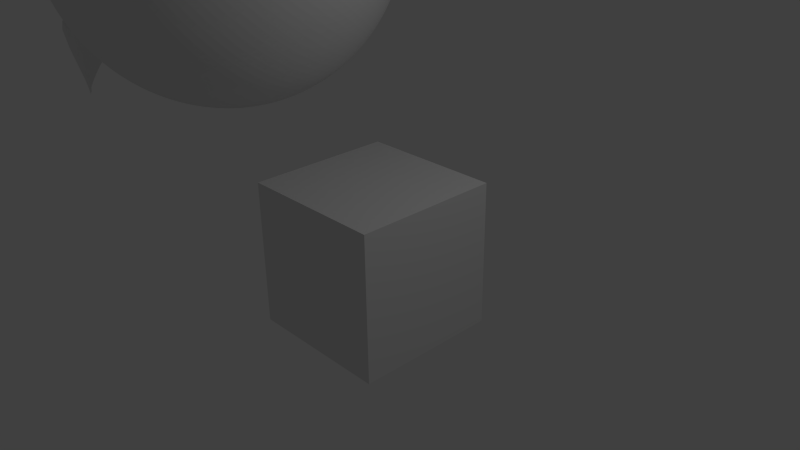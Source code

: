 # Source: Test-Blender.blend  (saved by Blender 2.76.0; exported with 4.5.12 LTS)
import bpy
from mathutils import Matrix  # noqa: F401  (used for matrix-valued properties, if any)

bpy.ops.wm.read_factory_settings(use_empty=True)
scene = bpy.context.scene
scene.name = 'Scene'

# ---- collections
col_collection_1 = bpy.data.collections.new('Collection 1'); scene.collection.children.link(col_collection_1)

# ---- materials (node trees are filled in below, after node groups)
mat_material = bpy.data.materials.new('Material')
mat_material.alpha_threshold = 0.0
mat_material.use_transparent_shadow = False
mat_material.roughness = 0.5
mat_material.line_color = (0.0, 0.0, 0.0, 1.0)

# ---- material node trees

# ---- world
world_world = bpy.data.worlds.new('World'); scene.world = world_world
world_world.color = (0.05088, 0.05088, 0.05088)
world_world.use_sun_shadow = False
world_world.sun_shadow_jitter_overblur = 0.0
world_world.cycles.sampling_method = 'MANUAL'
world_world.cycles.sample_map_resolution = 256

# ---- cameras
cam_camera = bpy.data.cameras.new('Camera')
cam_camera.clip_end = 100.0
cam_camera.lens = 35.0
cam_camera.sensor_width = 32.0
cam_camera.sensor_height = 18.0
cam_camera.ortho_scale = 7.314
cam_camera.dof.focus_distance = 0.0
cam_camera.dof.aperture_fstop = 128.0

# ---- lights
light_lamp = bpy.data.lights.new('Lamp', 'POINT')
light_lamp.transmission_factor = 0.0
light_lamp.cutoff_distance = 30.0
light_lamp.energy = 100.0
light_lamp.shadow_buffer_clip_start = 1.001
light_lamp.shadow_soft_size = 0.1
light_lamp.shadow_maximum_resolution = 0.006
light_lamp.use_absolute_resolution = True
light_lamp.cycles.use_multiple_importance_sampling = False

# ---- meshes
me_sphere = bpy.data.meshes.new('Sphere')
me_sphere.from_pydata([(-1.274, -1.12, 2.09), (-1.564, -1.48, 2.096), (-1.852, -1.832, 2.011), (-2.126, -2.162, 1.84), (-2.377, -2.457, 1.588), (-2.594, -2.707, 1.266), (-2.769, -2.902, 0.8854), (-2.896, -3.034, 0.4611), (-2.969, -3.098, 0.009494), (-2.986, -3.091, -0.4522), (-2.946, -3.015, -0.9061), (-2.851, -2.872, -1.335), (-2.704, -2.667, -1.722), (-2.511, -2.408, -2.053), (-2.28, -2.105, -2.314), (-2.018, -1.771, -2.496), (-1.339, -1.057, 2.09), (-1.691, -1.357, 2.097), (-2.036, -1.652, 2.013), (-2.36, -1.934, 1.842), (-2.652, -2.189, 1.591), (-2.899, -2.409, 1.269), (-3.093, -2.585, 0.8888), (-3.226, -2.711, 0.4646), (-3.293, -2.781, 0.01287), (-3.292, -2.793, -0.449), (-3.221, -2.747, -0.9032), (-3.085, -2.644, -1.332), (-2.888, -2.487, -1.72), (-2.638, -2.284, -2.051), (-2.344, -2.042, -2.313), (-1.39, -0.9837, 2.086), (-1.792, -1.212, 2.088), (-2.183, -1.443, 2.0), (-2.547, -1.666, 1.825), (-2.872, -1.875, 1.571), (-3.144, -2.06, 1.247), (-3.353, -2.215, 0.8652), (-3.491, -2.333, 0.4405), (-3.553, -2.411, -0.01073), (-3.9, -2.434, 1.109), (-3.805, -2.422, 0.6568), (-3.272, -2.376, -1.349), (-3.035, -2.277, -1.733), (-2.739, -2.14, -2.06), (-2.396, -1.969, -2.318), (-1.427, -0.902, 2.076), (-1.864, -1.052, 2.068), (-2.287, -1.21, 1.972), (-2.681, -1.37, 1.79), (-3.029, -1.527, 1.529), (-3.318, -1.673, 1.2), (-3.538, -1.804, 0.8155), (-3.68, -1.914, 0.3899), (-3.738, -2.0, -0.06039), (-4.074, -2.047, 1.062), (-3.962, -2.074, 0.6147), (-3.405, -2.08, -1.385), (-3.14, -2.045, -1.762), (-2.811, -1.98, -2.08), (-2.433, -1.887, -2.328), (-1.448, -0.8155, 2.061), (-1.904, -0.882, 2.04), (-2.346, -0.9634, 1.93), (-2.755, -1.057, 1.736), (-3.116, -1.158, 1.467), (-3.415, -1.263, 1.131), (-3.641, -1.369, 0.7417), (-3.785, -1.471, 0.3146), (-3.841, -1.565, -0.1342), (-3.807, -1.648, -0.5875), (-3.685, -1.716, -1.028), (-3.48, -1.767, -1.438), (-3.198, -1.798, -1.803), (-2.851, -1.81, -2.109), (-2.453, -1.8, -2.342), (-1.451, -0.7274, 2.042), (-1.911, -0.7093, 2.002), (-2.355, -0.7126, 1.876), (-2.767, -0.7374, 1.668), (-3.13, -0.7825, 1.386), (-3.431, -0.8463, 1.041), (-3.658, -0.9263, 0.6466), (-3.802, -1.019, 0.2176), (-3.858, -1.122, -0.2293), (-3.823, -1.231, -0.6771), (-3.7, -1.34, -1.109), (-3.492, -1.447, -1.507), (-3.208, -1.548, -1.857), (-2.858, -1.637, -2.146), (-2.456, -1.712, -2.361), (-1.437, -0.6412, 2.02), (-1.884, -0.5402, 1.958), (-2.316, -0.4672, 1.812), (-2.717, -0.4249, 1.586), (-3.071, -0.4151, 1.29), (-3.366, -0.4381, 0.9348), (-3.588, -0.493, 0.5338), (-3.731, -0.5777, 0.1026), (-3.788, -0.6889, -0.3421), (-3.758, -0.8224, -0.7834), (-3.641, -0.973, -1.204), (-3.442, -1.135, -1.588), (-3.168, -1.302, -1.921), (-2.831, -1.468, -2.19), (-2.443, -1.626, -2.384), (-1.407, -0.5602, 1.995), (-1.824, -0.3813, 1.909), (-2.229, -0.2365, 1.741), (-2.606, -0.1313, 1.496), (-2.941, -0.06983, 1.183), (-3.221, -0.05443, 0.816), (-3.435, -0.08568, 0.4077), (-3.575, -0.1624, -0.02597), (-3.635, -0.2816, -0.4683), (-3.613, -0.4387, -0.9022), (-3.511, -0.6277, -1.311), (-3.331, -0.8414, -1.679), (-3.081, -1.071, -1.993), (-2.771, -1.309, -2.239), (-2.412, -1.545, -2.409), (-1.361, -0.4875, 1.968), (-1.734, -0.2386, 1.857), (-2.098, -0.02935, 1.664), (-2.439, 0.1323, 1.399), (-2.745, 0.2401, 1.069), (-3.003, 0.29, 0.6892), (-3.203, 0.2799, 0.2731), (-3.339, 0.2104, -0.1632), (-3.403, 0.08402, -0.6029), (-3.395, -0.09433, -1.029), (-3.315, -0.3178, -1.425), (-3.164, -0.5778, -1.776), (-2.95, -0.8643, -2.069), (-2.681, -1.166, -2.291), (-2.366, -1.472, -2.436), (-1.301, -0.4258, 1.941), (-1.616, -0.1177, 1.803), (-1.928, 0.1462, 1.586), (-2.223, 0.3557, 1.299), (-2.49, 0.5028, 0.9523), (-2.72, 0.5819, 0.5593), (-2.903, 0.5898, 0.1352), (-3.032, 0.5263, -0.3038), (-3.103, 0.3939, -0.7408), (-3.112, 0.1976, -1.159), (-3.06, -0.05509, -1.542), (-2.948, -0.3544, -1.876), (-2.78, -0.6888, -2.147), (-2.563, -1.045, -2.345), (-2.306, -1.411, -2.463), (-1.23, -0.3776, 1.913), (-1.477, -0.0232, 1.75), (-1.725, 0.2834, 1.509), (-1.965, 0.5303, 1.201), (-2.187, 0.7082, 0.8371), (-2.383, 0.81, 0.4313), (-2.545, 0.832, -0.0007647), (-2.667, 0.7733, -0.4424), (-2.745, 0.6361, -0.8767), (-2.775, 0.4257, -1.287), (-2.756, 0.1503, -1.657), (-2.689, -0.1797, -1.974), (-2.577, -0.5516, -2.224), (-2.424, -0.951, -2.398), (-2.235, -1.363, -2.49), (-1.15, -0.3448, 1.888), (-1.32, 0.04129, 1.7), (-1.497, 0.377, 1.436), (-1.675, 0.6495, 1.108), (-1.846, 0.8483, 0.728), (-2.004, 0.9657, 0.31), (-2.143, 0.9973, -0.1295), (-2.258, 0.9418, -0.5736), (-2.343, 0.8014, -1.005), (-2.397, 0.5814, -1.408), (-2.416, 0.2904, -1.766), (-2.4, -0.06059, -2.067), (-2.35, -0.458, -2.297), (-2.267, -0.8865, -2.449), (-2.155, -1.33, -2.516), (-1.064, -0.3285, 1.865), (-1.152, 0.07327, 1.654), (-1.254, 0.4234, 1.37), (-1.365, 0.7086, 1.024), (-1.481, 0.9178, 0.6292), (-1.599, 1.043, 0.2002), (-1.713, 1.079, -0.246), (-1.819, 1.025, -0.6925), (-1.913, 0.8834, -1.122), (-1.991, 0.6586, -1.518), (-2.051, 0.3599, -1.865), (-2.09, -0.001492, -2.151), (-2.106, -0.4115, -2.363), (-2.099, -0.8545, -2.494), (-2.07, -1.313, -2.539), (-0.9762, -0.3294, 1.845), (-0.9796, 0.07152, 1.615), (-1.003, 0.4209, 1.314), (-1.046, 0.7054, 0.9522), (-1.107, 0.914, 0.5445), (-1.183, 1.039, 0.1061), (-1.271, 1.075, -0.3459), (-1.368, 1.021, -0.7943), (-1.471, 0.8789, -1.222), (-1.575, 0.6544, -1.612), (-1.676, 0.3561, -1.95), (-1.771, -0.004728, -2.223), (-1.856, -0.4141, -2.419), (-1.927, -0.8562, -2.533), (-1.982, -1.314, -2.559), (-0.8893, -0.3474, 1.829), (-0.8092, 0.0361, 1.584), (-0.7558, 0.3695, 1.269), (-0.7313, 0.6399, 0.895), (-0.7365, 0.837, 0.4771), (-0.7712, 0.9532, 0.03132), (-0.8342, 0.984, -0.4253), (-0.923, 0.9283, -0.8753), (-1.034, 0.7881, -1.301), (-1.164, 0.5689, -1.687), (-1.306, 0.2791, -2.017), (-1.456, -0.07017, -2.28), (-1.608, -0.4655, -2.464), (-1.756, -0.8917, -2.564), (-1.895, -1.332, -2.575), (-0.8068, -0.3819, 1.818), (-0.6473, -0.03162, 1.562), (-0.5208, 0.2712, 1.237), (-0.4322, 0.5148, 0.8547), (-0.3848, 0.6899, 0.4297), (-0.3805, 0.7897, -0.02133), (-0.4194, 0.8104, -0.4812), (-0.5001, 0.7513, -0.9323), (-0.6194, 0.6145, -1.357), (-0.7728, 0.4054, -1.74), (-0.9543, 0.132, -2.065), (-1.157, -0.1953, -2.32), (-1.373, -0.5638, -2.496), (-1.594, -0.9594, -2.586), (-1.812, -1.367, -2.586), (-0.7318, -0.4316, 1.812), (-0.5002, -0.129, 1.551), (-0.3073, 0.1297, 1.22), (-0.1604, 0.3348, 0.8329), (-0.06524, 0.4782, 0.4041), (-0.02541, 0.5545, -0.04979), (-0.04247, 0.5607, -0.5115), (-0.1158, 0.4967, -0.9631), (-0.2425, 0.3648, -1.387), (-0.4177, 0.1702, -1.768), (-0.6348, -0.07972, -2.09), (-0.8853, -0.3753, -2.342), (-1.16, -0.7052, -2.513), (-1.447, -1.057, -2.598), (-1.737, -1.417, -2.592), (-0.6672, -0.4945, 1.811), (-0.3736, -0.2524, 1.549), (-0.1235, -0.0494, 1.218), (0.07356, 0.1068, 0.8305), (0.2099, 0.2101, 0.4013), (0.2803, 0.2566, -0.05297), (0.2821, 0.2445, -0.5148), (0.2151, 0.1743, -0.9665), (0.08208, 0.04862, -1.391), (-0.112, -0.1277, -1.771), (-0.3596, -0.3478, -2.093), (-0.6513, -0.6033, -2.344), (-0.9758, -0.8844, -2.515), (-1.321, -1.18, -2.599), (-1.673, -1.479, -2.592), (-0.6156, -0.5682, 1.816), (-0.2723, -0.397, 1.558), (0.02364, -0.2593, 1.231), (0.2608, -0.1604, 0.8475), (0.43, -0.1041, 0.4213), (0.5249, -0.09248, -0.03075), (0.5418, -0.1261, -0.4912), (0.4799, -0.2036, -0.9425), (0.3418, -0.322, -1.367), (0.1326, -0.4768, -1.749), (-0.1395, -0.662, -2.073), (-0.4641, -0.8705, -2.327), (-0.8287, -1.094, -2.502), (-1.219, -1.325, -2.59), (-1.621, -1.553, -2.588), (-0.5788, -0.6499, 1.826), (-0.2001, -0.5573, 1.578), (0.1284, -0.492, 1.26), (0.3941, -0.4565, 0.8833), (0.5868, -0.4523, 0.4634), (0.699, -0.4794, 0.01603), (0.7266, -0.5368, -0.4416), (0.6684, -0.6223, -0.8919), (0.5266, -0.7327, -1.318), (0.3067, -0.8637, -1.702), (0.01723, -1.01, -2.031), (-0.3308, -1.167, -2.292), (-0.724, -1.327, -2.474), (-1.147, -1.485, -2.57), (-1.584, -1.635, -2.578), (-0.5583, -0.7365, 1.84), (-0.16, -0.7271, 1.607), (0.1866, -0.7384, 1.301), (0.4682, -0.7702, 0.9365), (0.674, -0.8211, 0.526), (0.796, -0.8892, 0.08557), (0.8295, -0.9719, -0.3678), (0.7733, -1.066, -0.8166), (0.6295, -1.168, -1.244), (0.4037, -1.274, -1.633), (0.1045, -1.379, -1.968), (-0.2566, -1.48, -2.238), (-0.6657, -1.573, -2.432), (-1.107, -1.655, -2.541), (-1.564, -1.721, -2.563), (-0.555, -0.8245, 1.859), (-0.1534, -0.8998, 1.644), (0.1963, -0.9892, 1.355), (0.4805, -1.089, 1.005), (0.6884, -1.196, 0.6066), (0.812, -1.306, 0.1752), (0.8465, -1.415, -0.2726), (0.7906, -1.517, -0.7196), (0.6465, -1.611, -1.149), (0.4197, -1.691, -1.543), (0.1189, -1.754, -1.888), (-0.2444, -1.799, -2.17), (-0.6561, -1.824, -2.378), (-1.1, -1.828, -2.504), (-1.56, -1.809, -2.544), (-0.5688, -0.9107, 1.882), (-0.1805, -1.069, 1.688), (0.1569, -1.235, 1.419), (0.4304, -1.402, 1.086), (0.6295, -1.564, 0.7022), (0.7465, -1.714, 0.2814), (0.777, -1.848, -0.1598), (0.7197, -1.959, -0.6046), (0.577, -2.044, -1.036), (0.3542, -2.099, -1.437), (0.05993, -2.122, -1.792), (-0.2945, -2.112, -2.088), (-0.6955, -2.07, -2.314), (-1.128, -1.997, -2.46), (-1.574, -1.896, -2.522), (-0.5993, -0.9917, 1.907), (-0.2404, -1.228, 1.737), (0.06998, -1.465, 1.491), (0.3198, -1.695, 1.177), (0.4994, -1.909, 0.8092), (0.602, -2.098, 0.4002), (0.6236, -2.255, -0.0337), (0.5633, -2.374, -0.476), (0.4236, -2.451, -0.9096), (0.2097, -2.482, -1.318), (-0.07013, -2.467, -1.685), (-0.4051, -2.406, -1.998), (-0.7824, -2.3, -2.243), (-1.187, -2.156, -2.411), (-1.605, -1.977, -2.497), (-0.6453, -1.064, 1.934), (-0.3306, -1.37, 1.789), (-0.0611, -1.673, 1.567), (0.1529, -1.959, 1.274), (0.3032, -2.219, 0.9233), (0.384, -2.443, 0.527), (0.3922, -2.621, 0.1009), (0.3274, -2.747, -0.3388), (0.1922, -2.817, -0.775), (-0.0083, -2.827, -1.191), (-0.2663, -2.777, -1.571), (-0.5719, -2.669, -1.9), (-0.9135, -2.507, -2.166), (-1.278, -2.298, -2.359), (-1.651, -2.049, -2.47), (-0.7051, -1.126, 1.961), (-0.4479, -1.491, 1.843), (-0.2313, -1.848, 1.645), (-0.06371, -2.182, 1.374), (0.04848, -2.482, 1.04), (0.1009, -2.734, 0.6569), (0.09166, -2.931, 0.2388), (0.021, -3.063, -0.1981), (-0.1083, -3.127, -0.6371), (-0.2914, -3.119, -1.061), (-0.5211, -3.04, -1.454), (-0.7886, -2.893, -1.801), (-1.084, -2.683, -2.088), (-1.395, -2.419, -2.305), (-1.711, -2.111, -2.442), (-0.9931, -0.7663, 1.994), (-0.7763, -1.174, 1.988), (-0.5876, -1.586, 1.896), (-0.4341, -1.985, 1.722), (-0.3218, -2.357, 1.472), (-0.2551, -2.687, 1.155), (-0.2363, -2.963, 0.785), (-0.2664, -3.173, 0.3747), (-0.344, -3.31, -0.05955), (-0.4664, -3.369, -0.5012), (-0.6286, -3.347, -0.9332), (-0.8246, -3.245, -1.339), (-1.047, -3.067, -1.703), (-1.286, -2.82, -2.011), (-1.535, -2.514, -2.252), (-1.782, -2.159, -2.415), (-0.8563, -1.207, 2.014), (-0.7444, -1.65, 1.947), (-0.6617, -2.079, 1.795), (-0.6115, -2.476, 1.565), (-0.5957, -2.827, 1.265), (-0.6148, -3.118, 0.9062), (-0.6682, -3.338, 0.5034), (-0.7537, -3.479, 0.07168), (-0.8682, -3.534, -0.3725), (-1.007, -3.503, -0.812), (-1.165, -3.385, -1.23), (-1.336, -3.186, -1.61), (-1.514, -2.914, -1.938), (-1.691, -2.578, -2.202), (-1.862, -2.192, -2.39), (-0.9418, -1.223, 2.037), (-0.9122, -1.682, 1.992), (-0.9054, -2.125, 1.861), (-0.9217, -2.535, 1.649), (-0.9604, -2.897, 1.363), (-1.02, -3.195, 1.016), (-1.098, -3.42, 0.62), (-1.192, -3.562, 0.1905), (-1.298, -3.616, -0.2559), (-1.412, -3.58, -0.7022), (-1.53, -3.455, -1.131), (-1.647, -3.245, -1.526), (-1.758, -2.96, -1.872), (-1.859, -2.61, -2.156), (-1.947, -2.208, -2.367), (-1.03, -1.223, 2.057), (-1.085, -1.681, 2.031), (-1.156, -2.123, 1.917), (-1.24, -2.532, 1.721), (-1.335, -2.893, 1.448), (-1.436, -3.191, 1.11), (-1.54, -3.416, 0.7199), (-1.643, -3.558, 0.2924), (-1.74, -3.612, -0.156), (-1.829, -3.576, -0.6081), (-1.905, -3.451, -1.046), (-1.965, -3.242, -1.454), (-2.008, -2.958, -1.816), (-2.032, -2.608, -2.117), (-2.035, -2.207, -2.347), (-1.117, -1.205, 2.073), (-1.255, -1.645, 2.062), (-1.403, -2.071, 1.962), (-1.555, -2.467, 1.778), (-1.705, -2.816, 1.515), (-1.848, -3.106, 1.185), (-1.977, -3.325, 0.7993), (-2.088, -3.465, 0.3733), (-2.177, -3.521, -0.07661), (-2.24, -3.49, -0.5333), (-2.275, -3.374, -0.9791), (-2.28, -3.177, -1.397), (-2.256, -2.906, -1.771), (-2.202, -2.573, -2.086), (-2.122, -2.189, -2.331), (-1.199, -1.17, 2.084), (-1.417, -1.577, 2.084), (-1.638, -1.973, 1.994), (-1.854, -2.342, 1.818), (-2.057, -2.669, 1.563), (-2.239, -2.942, 1.238), (-2.392, -3.151, 0.8552), (-2.511, -3.288, 0.4303), (-2.592, -3.347, -0.02072), (-2.631, -3.327, -0.4806), (-2.627, -3.227, -0.9317), (-2.579, -3.052, -1.357), (-2.491, -2.808, -1.739), (-2.364, -2.505, -2.064), (-2.205, -2.155, -2.32), (-5.375, -3.231, -0.01747), (-5.358, -3.265, -0.478), (-5.56, -2.821, -0.06713), (-5.532, -2.878, -0.5247)], [], [(7, 6, 22, 23), (8, 7, 23, 24), (1, 0, 16, 17), (9, 8, 24, 25), (2, 1, 17, 18), (10, 9, 25, 26), (3, 2, 18, 19), (11, 10, 26, 27), (4, 3, 19, 20), (12, 11, 27, 28), (5, 4, 20, 21), (13, 12, 28, 29), (6, 5, 21, 22), (14, 13, 29, 30), (29, 28, 43, 44), (22, 21, 36, 37), (30, 29, 44, 45), (23, 22, 37, 38), (24, 23, 38, 39), (17, 16, 31, 32), (25, 24, 39, 40), (18, 17, 32, 33), (26, 25, 40, 41), (19, 18, 33, 34), (27, 26, 41, 42), (20, 19, 34, 35), (28, 27, 42, 43), (21, 20, 35, 36), (41, 40, 55, 56), (34, 33, 48, 49), (42, 41, 56, 57), (35, 34, 49, 50), (43, 42, 57, 58), (36, 35, 50, 51), (44, 43, 58, 59), (37, 36, 51, 52), (45, 44, 59, 60), (38, 37, 52, 53), (39, 38, 53, 54), (32, 31, 46, 47), (39, 54, 484, 482), (33, 32, 47, 48), (60, 59, 74, 75), (53, 52, 67, 68), (54, 53, 68, 69), (47, 46, 61, 62), (55, 54, 69, 70), (48, 47, 62, 63), (56, 55, 70, 71), (49, 48, 63, 64), (57, 56, 71, 72), (50, 49, 64, 65), (58, 57, 72, 73), (51, 50, 65, 66), (59, 58, 73, 74), (52, 51, 66, 67), (64, 63, 78, 79), (72, 71, 86, 87), (65, 64, 79, 80), (73, 72, 87, 88), (66, 65, 80, 81), (74, 73, 88, 89), (67, 66, 81, 82), (75, 74, 89, 90), (68, 67, 82, 83), (69, 68, 83, 84), (62, 61, 76, 77), (70, 69, 84, 85), (63, 62, 77, 78), (71, 70, 85, 86), (83, 82, 97, 98), (84, 83, 98, 99), (77, 76, 91, 92), (85, 84, 99, 100), (78, 77, 92, 93), (86, 85, 100, 101), (79, 78, 93, 94), (87, 86, 101, 102), (80, 79, 94, 95), (88, 87, 102, 103), (81, 80, 95, 96), (89, 88, 103, 104), (82, 81, 96, 97), (90, 89, 104, 105), (102, 101, 116, 117), (95, 94, 109, 110), (103, 102, 117, 118), (96, 95, 110, 111), (104, 103, 118, 119), (97, 96, 111, 112), (105, 104, 119, 120), (98, 97, 112, 113), (99, 98, 113, 114), (92, 91, 106, 107), (100, 99, 114, 115), (93, 92, 107, 108), (101, 100, 115, 116), (94, 93, 108, 109), (114, 113, 128, 129), (107, 106, 121, 122), (115, 114, 129, 130), (108, 107, 122, 123), (116, 115, 130, 131), (109, 108, 123, 124), (117, 116, 131, 132), (110, 109, 124, 125), (118, 117, 132, 133), (111, 110, 125, 126), (119, 118, 133, 134), (112, 111, 126, 127), (120, 119, 134, 135), (113, 112, 127, 128), (125, 124, 139, 140), (133, 132, 147, 148), (126, 125, 140, 141), (134, 133, 148, 149), (127, 126, 141, 142), (135, 134, 149, 150), (128, 127, 142, 143), (129, 128, 143, 144), (122, 121, 136, 137), (130, 129, 144, 145), (123, 122, 137, 138), (131, 130, 145, 146), (124, 123, 138, 139), (132, 131, 146, 147), (144, 143, 158, 159), (137, 136, 151, 152), (145, 144, 159, 160), (138, 137, 152, 153), (146, 145, 160, 161), (139, 138, 153, 154), (147, 146, 161, 162), (140, 139, 154, 155), (148, 147, 162, 163), (141, 140, 155, 156), (149, 148, 163, 164), (142, 141, 156, 157), (150, 149, 164, 165), (143, 142, 157, 158), (163, 162, 177, 178), (156, 155, 170, 171), (164, 163, 178, 179), (157, 156, 171, 172), (165, 164, 179, 180), (158, 157, 172, 173), (159, 158, 173, 174), (152, 151, 166, 167), (160, 159, 174, 175), (153, 152, 167, 168), (161, 160, 175, 176), (154, 153, 168, 169), (162, 161, 176, 177), (155, 154, 169, 170), (175, 174, 189, 190), (168, 167, 182, 183), (176, 175, 190, 191), (169, 168, 183, 184), (177, 176, 191, 192), (170, 169, 184, 185), (178, 177, 192, 193), (171, 170, 185, 186), (179, 178, 193, 194), (172, 171, 186, 187), (180, 179, 194, 195), (173, 172, 187, 188), (174, 173, 188, 189), (167, 166, 181, 182), (194, 193, 208, 209), (187, 186, 201, 202), (195, 194, 209, 210), (188, 187, 202, 203), (189, 188, 203, 204), (182, 181, 196, 197), (190, 189, 204, 205), (183, 182, 197, 198), (191, 190, 205, 206), (184, 183, 198, 199), (192, 191, 206, 207), (185, 184, 199, 200), (193, 192, 207, 208), (186, 185, 200, 201), (198, 197, 212, 213), (206, 205, 220, 221), (199, 198, 213, 214), (207, 206, 221, 222), (200, 199, 214, 215), (208, 207, 222, 223), (201, 200, 215, 216), (209, 208, 223, 224), (202, 201, 216, 217), (210, 209, 224, 225), (203, 202, 217, 218), (204, 203, 218, 219), (197, 196, 211, 212), (205, 204, 219, 220), (217, 216, 231, 232), (225, 224, 239, 240), (218, 217, 232, 233), (219, 218, 233, 234), (212, 211, 226, 227), (220, 219, 234, 235), (213, 212, 227, 228), (221, 220, 235, 236), (214, 213, 228, 229), (222, 221, 236, 237), (215, 214, 229, 230), (223, 222, 237, 238), (216, 215, 230, 231), (224, 223, 238, 239), (236, 235, 250, 251), (229, 228, 243, 244), (237, 236, 251, 252), (230, 229, 244, 245), (238, 237, 252, 253), (231, 230, 245, 246), (239, 238, 253, 254), (232, 231, 246, 247), (240, 239, 254, 255), (233, 232, 247, 248), (234, 233, 248, 249), (227, 226, 241, 242), (235, 234, 249, 250), (228, 227, 242, 243), (255, 254, 269, 270), (248, 247, 262, 263), (249, 248, 263, 264), (242, 241, 256, 257), (250, 249, 264, 265), (243, 242, 257, 258), (251, 250, 265, 266), (244, 243, 258, 259), (252, 251, 266, 267), (245, 244, 259, 260), (253, 252, 267, 268), (246, 245, 260, 261), (254, 253, 268, 269), (247, 246, 261, 262), (259, 258, 273, 274), (267, 266, 281, 282), (260, 259, 274, 275), (268, 267, 282, 283), (261, 260, 275, 276), (269, 268, 283, 284), (262, 261, 276, 277), (270, 269, 284, 285), (263, 262, 277, 278), (264, 263, 278, 279), (257, 256, 271, 272), (265, 264, 279, 280), (258, 257, 272, 273), (266, 265, 280, 281), (278, 277, 292, 293), (279, 278, 293, 294), (272, 271, 286, 287), (280, 279, 294, 295), (273, 272, 287, 288), (281, 280, 295, 296), (274, 273, 288, 289), (282, 281, 296, 297), (275, 274, 289, 290), (283, 282, 297, 298), (276, 275, 290, 291), (284, 283, 298, 299), (277, 276, 291, 292), (285, 284, 299, 300), (297, 296, 311, 312), (290, 289, 304, 305), (298, 297, 312, 313), (291, 290, 305, 306), (299, 298, 313, 314), (292, 291, 306, 307), (300, 299, 314, 315), (293, 292, 307, 308), (294, 293, 308, 309), (287, 286, 301, 302), (295, 294, 309, 310), (288, 287, 302, 303), (296, 295, 310, 311), (289, 288, 303, 304), (309, 308, 323, 324), (302, 301, 316, 317), (310, 309, 324, 325), (303, 302, 317, 318), (311, 310, 325, 326), (304, 303, 318, 319), (312, 311, 326, 327), (305, 304, 319, 320), (313, 312, 327, 328), (306, 305, 320, 321), (314, 313, 328, 329), (307, 306, 321, 322), (315, 314, 329, 330), (308, 307, 322, 323), (328, 327, 342, 343), (321, 320, 335, 336), (329, 328, 343, 344), (322, 321, 336, 337), (330, 329, 344, 345), (323, 322, 337, 338), (324, 323, 338, 339), (317, 316, 331, 332), (325, 324, 339, 340), (318, 317, 332, 333), (326, 325, 340, 341), (319, 318, 333, 334), (327, 326, 341, 342), (320, 319, 334, 335), (332, 331, 346, 347), (340, 339, 354, 355), (333, 332, 347, 348), (341, 340, 355, 356), (334, 333, 348, 349), (342, 341, 356, 357), (335, 334, 349, 350), (343, 342, 357, 358), (336, 335, 350, 351), (344, 343, 358, 359), (337, 336, 351, 352), (345, 344, 359, 360), (338, 337, 352, 353), (339, 338, 353, 354), (351, 350, 365, 366), (359, 358, 373, 374), (352, 351, 366, 367), (360, 359, 374, 375), (353, 352, 367, 368), (354, 353, 368, 369), (347, 346, 361, 362), (355, 354, 369, 370), (348, 347, 362, 363), (356, 355, 370, 371), (349, 348, 363, 364), (357, 356, 371, 372), (350, 349, 364, 365), (358, 357, 372, 373), (370, 369, 384, 385), (363, 362, 377, 378), (371, 370, 385, 386), (364, 363, 378, 379), (372, 371, 386, 387), (365, 364, 379, 380), (373, 372, 387, 388), (366, 365, 380, 381), (374, 373, 388, 389), (367, 366, 381, 382), (375, 374, 389, 390), (368, 367, 382, 383), (369, 368, 383, 384), (362, 361, 376, 377), (389, 388, 404, 405), (382, 381, 397, 398), (390, 389, 405, 406), (383, 382, 398, 399), (384, 383, 399, 400), (377, 376, 392, 393), (385, 384, 400, 401), (378, 377, 393, 394), (386, 385, 401, 402), (379, 378, 394, 395), (387, 386, 402, 403), (380, 379, 395, 396), (388, 387, 403, 404), (381, 380, 396, 397), (394, 393, 408, 409), (402, 401, 416, 417), (395, 394, 409, 410), (403, 402, 417, 418), (396, 395, 410, 411), (404, 403, 418, 419), (397, 396, 411, 412), (405, 404, 419, 420), (398, 397, 412, 413), (406, 405, 420, 421), (399, 398, 413, 414), (400, 399, 414, 415), (393, 392, 407, 408), (401, 400, 415, 416), (413, 412, 427, 428), (421, 420, 435, 436), (414, 413, 428, 429), (415, 414, 429, 430), (408, 407, 422, 423), (416, 415, 430, 431), (409, 408, 423, 424), (417, 416, 431, 432), (410, 409, 424, 425), (418, 417, 432, 433), (411, 410, 425, 426), (419, 418, 433, 434), (412, 411, 426, 427), (420, 419, 434, 435), (432, 431, 446, 447), (425, 424, 439, 440), (433, 432, 447, 448), (426, 425, 440, 441), (434, 433, 448, 449), (427, 426, 441, 442), (435, 434, 449, 450), (428, 427, 442, 443), (436, 435, 450, 451), (429, 428, 443, 444), (430, 429, 444, 445), (423, 422, 437, 438), (431, 430, 445, 446), (424, 423, 438, 439), (451, 450, 465, 466), (444, 443, 458, 459), (445, 444, 459, 460), (438, 437, 452, 453), (446, 445, 460, 461), (439, 438, 453, 454), (447, 446, 461, 462), (440, 439, 454, 455), (448, 447, 462, 463), (441, 440, 455, 456), (449, 448, 463, 464), (442, 441, 456, 457), (450, 449, 464, 465), (443, 442, 457, 458), (463, 462, 477, 478), (456, 455, 470, 471), (464, 463, 478, 479), (457, 456, 471, 472), (465, 464, 479, 480), (458, 457, 472, 473), (466, 465, 480, 481), (459, 458, 473, 474), (460, 459, 474, 475), (453, 452, 467, 468), (461, 460, 475, 476), (454, 453, 468, 469), (462, 461, 476, 477), (455, 454, 469, 470), (0, 391, 16), (15, 14, 30), (16, 391, 31), (15, 30, 45), (31, 391, 46), (15, 45, 60), (46, 391, 61), (15, 60, 75), (61, 391, 76), (15, 75, 90), (76, 391, 91), (15, 90, 105), (91, 391, 106), (15, 105, 120), (106, 391, 121), (15, 120, 135), (121, 391, 136), (15, 135, 150), (136, 391, 151), (15, 150, 165), (151, 391, 166), (15, 165, 180), (166, 391, 181), (15, 180, 195), (181, 391, 196), (15, 195, 210), (196, 391, 211), (15, 210, 225), (211, 391, 226), (15, 225, 240), (226, 391, 241), (15, 240, 255), (241, 391, 256), (15, 255, 270), (256, 391, 271), (15, 270, 285), (271, 391, 286), (15, 285, 300), (286, 391, 301), (15, 300, 315), (15, 315, 330), (301, 391, 316), (316, 391, 331), (15, 330, 345), (331, 391, 346), (15, 345, 360), (346, 391, 361), (15, 360, 375), (361, 391, 376), (15, 375, 390), (376, 391, 392), (15, 390, 406), (392, 391, 407), (15, 406, 421), (407, 391, 422), (15, 421, 436), (422, 391, 437), (15, 436, 451), (437, 391, 452), (15, 451, 466), (452, 391, 467), (15, 466, 481), (467, 391, 0), (15, 481, 14), (475, 474, 7, 8), (468, 467, 0, 1), (476, 475, 8, 9), (469, 468, 1, 2), (477, 476, 9, 10), (470, 469, 2, 3), (478, 477, 10, 11), (471, 470, 3, 4), (479, 478, 11, 12), (472, 471, 4, 5), (480, 479, 12, 13), (473, 472, 5, 6), (481, 480, 13, 14), (474, 473, 6, 7), (483, 482, 484, 485), (40, 39, 482, 483), (54, 55, 485, 484), (55, 40, 483, 485)])
me_sphere.use_remesh_preserve_volume = False
me_sphere.use_remesh_preserve_attributes = False
me_sphere.use_mirror_vertex_groups = False
me_sphere.update()
me_cube = bpy.data.meshes.new('Cube')
me_cube.from_pydata([(1.0, 1.0, -1.0), (1.0, -1.0, -1.0), (-1.0, -1.0, -1.0), (-1.0, 1.0, -1.0), (1.0, 1.0, 1.0), (1.0, -1.0, 1.0), (-1.0, -1.0, 1.0), (-1.0, 1.0, 1.0), (1.0, 1.0, -0.1192), (1.0, -1.0, -0.1192), (-1.0, -1.0, -0.1192), (-1.0, 1.0, -0.1192)], [], [(0, 1, 2, 3), (4, 7, 6, 5), (8, 4, 5, 9), (9, 5, 6, 10), (10, 6, 7, 11), (8, 0, 3, 11), (4, 8, 11, 7), (2, 10, 11, 3), (1, 9, 10, 2), (0, 8, 9, 1)])
me_cube.materials.append(mat_material)
me_cube.use_remesh_preserve_volume = False
me_cube.use_remesh_preserve_attributes = False
me_cube.use_mirror_vertex_groups = False
me_cube.update()

# ---- objects
ob_sphere = bpy.data.objects.new('Sphere', me_sphere)
ob_cube = bpy.data.objects.new('Cube', me_cube)
ob_lamp = bpy.data.objects.new('Lamp', light_lamp)
ob_camera = bpy.data.objects.new('Camera', cam_camera)

# ---- transforms, parenting, visibility, modifiers, constraints
ob_sphere.location = (-1.598, 0.1393, 5.532)
ob_sphere.rotation_euler = (7.458, -0.3394, 0.02953)
ob_sphere.lineart.crease_threshold = 0.0
_m = ob_sphere.modifiers.new('Subsurf', 'SUBSURF')
_m.uv_smooth = 'PRESERVE_CORNERS'
_m.quality = 2
_m.show_only_control_edges = False
_m = ob_sphere.modifiers.new('CorrectiveSmooth', 'CORRECTIVE_SMOOTH')
ob_cube.location = (0.0, 0.0, 0.0)
ob_cube.lock_rotations_4d = False
ob_cube.empty_display_type = 'ARROWS'
ob_cube.lineart.crease_threshold = 0.0
ob_lamp.location = (4.076, 1.005, 5.904)
ob_lamp.rotation_euler = (0.6503, 0.05522, 1.866)
ob_lamp.lock_rotations_4d = False
ob_lamp.empty_display_type = 'ARROWS'
ob_lamp.color = (0.0, 0.0, 0.0, 0.0)
ob_lamp.lineart.crease_threshold = 0.0
ob_camera.location = (7.481, -6.508, 5.344)
ob_camera.rotation_euler = (1.109, 0.01082, 0.8149)
ob_camera.lock_rotations_4d = False
ob_camera.empty_display_type = 'ARROWS'
ob_camera.color = (0.0, 0.0, 0.0, 0.0)
ob_camera.display_type = 'WIRE'
ob_camera.lineart.crease_threshold = 0.0

# ---- collection membership
col_collection_1.objects.link(ob_sphere)
col_collection_1.objects.link(ob_cube)
col_collection_1.objects.link(ob_lamp)
col_collection_1.objects.link(ob_camera)

# ---- scene / render settings (as saved in the file)
scene.camera = ob_camera
scene.frame_start = 1; scene.frame_end = 250; scene.frame_set(1)
scene.render.engine = 'BLENDER_EEVEE_NEXT'
scene.render.resolution_percentage = 50
scene.render.dither_intensity = 0.0
scene.cycles.use_denoising = False
scene.cycles.samples = 10
scene.cycles.sampling_pattern = 'TABULATED_SOBOL'
scene.cycles.light_sampling_threshold = 0.0
scene.cycles.use_adaptive_sampling = False
scene.cycles.use_light_tree = False
scene.cycles.blur_glossy = 0.0
scene.cycles.pixel_filter_type = 'GAUSSIAN'
scene.cycles.sample_clamp_indirect = 0.0
scene.view_settings.view_transform = 'Standard'
bpy.context.view_layer.update()
